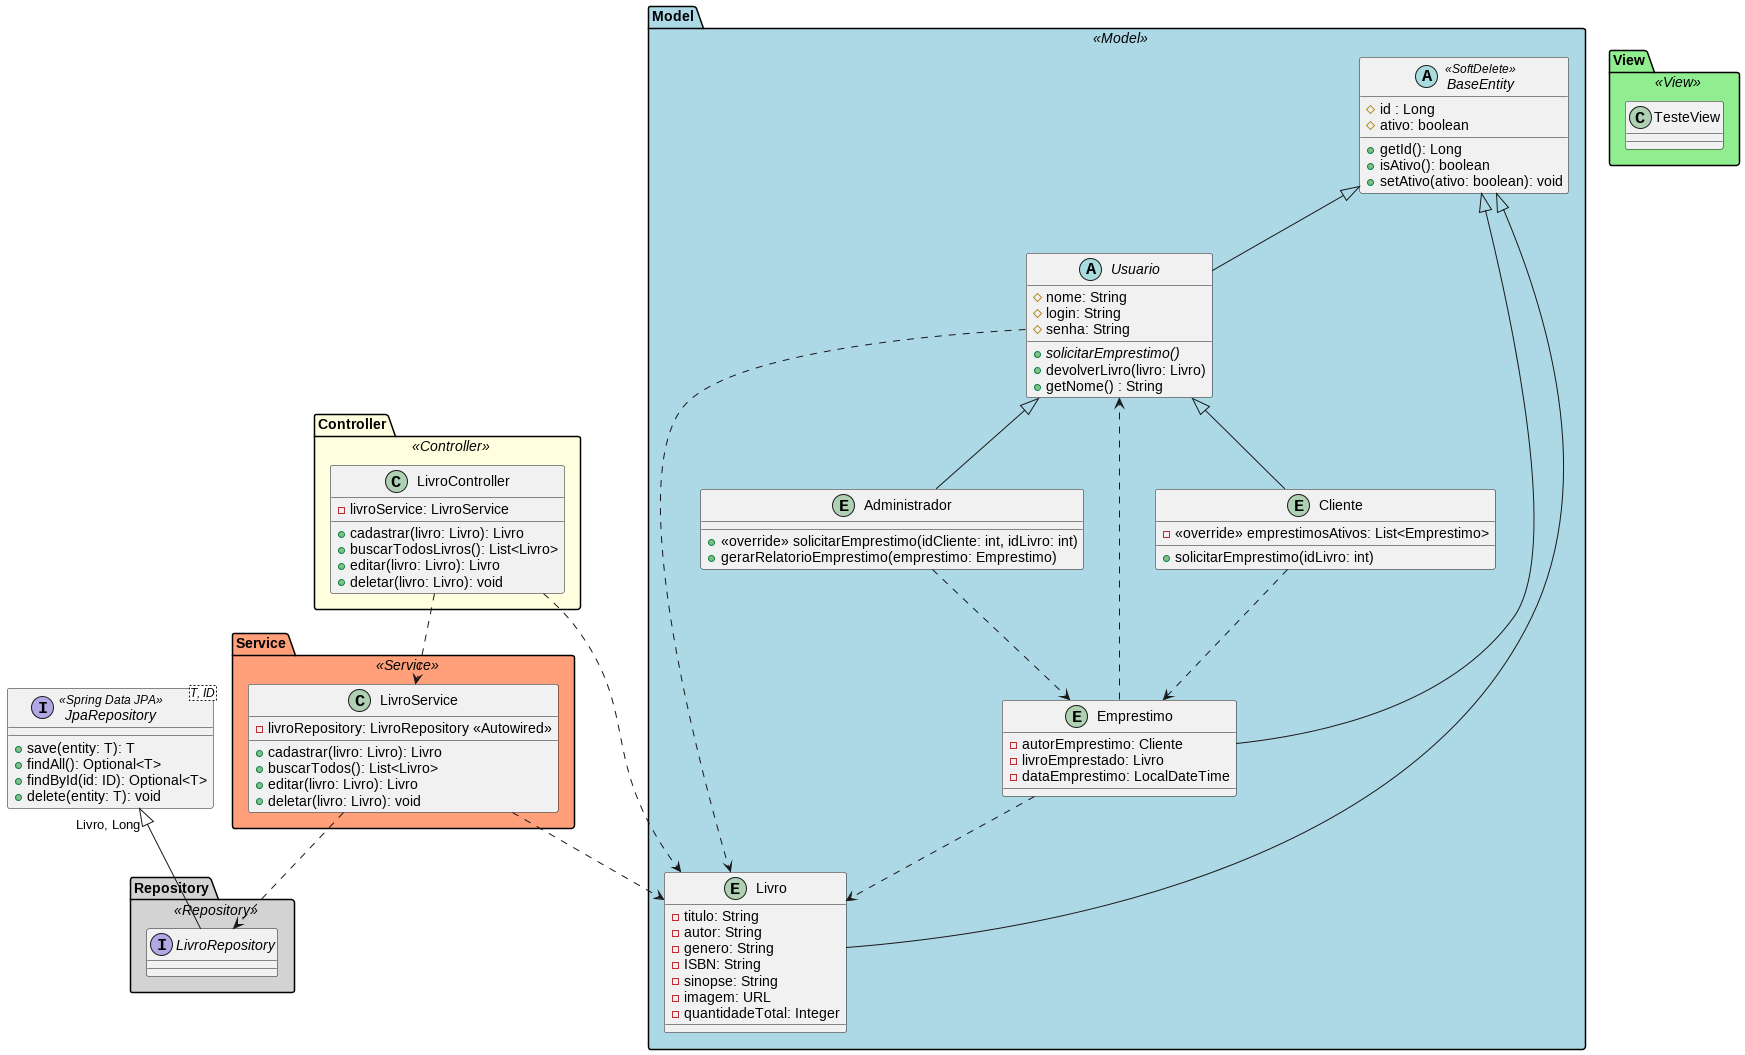

The diagram above was rendered by PlantUML. Its source (embedded in the PNG):
@startuml

!include packages/model.puml
!include packages/controller.puml

skinparam package {
    BackgroundColor<<Model>> LightBlue
    BackgroundColor<<View>> LightGreen
    BackgroundColor<<Controller>> LightYellow
    BackgroundColor<<Service>> LightSalmon
    BackgroundColor<<Repository>> LightGray
}

interface JpaRepository<T, ID> <<Spring Data JPA>> {
    + save(entity: T): T
    + findAll(): Optional<T>
    + findById(id: ID): Optional<T>
    + delete(entity: T): void
}

package "View" <<View>> {
    class TesteView {

    }
}

package "Service" <<Service>> {
    class LivroService {
        - livroRepository: LivroRepository <<Autowired>>

        + cadastrar(livro: Livro): Livro
        + buscarTodos(): List<Livro>
        ' + buscar(id: Long): Livro
        + editar(livro: Livro): Livro
        + deletar(livro: Livro): void
    }
}

package "Repository" <<Repository>> {
    interface LivroRepository {}
}

LivroController ..> Livro
LivroController ..> LivroService
LivroService ..> Livro
LivroService ..> LivroRepository

JpaRepository "Livro, Long" <|-- LivroRepository

@enduml